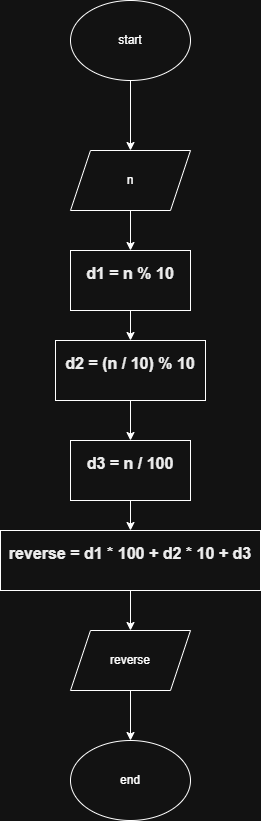

The diagram above was exported from draw.io. Its source (the exported page's mxGraphModel, read from the mxfile embedded in the PNG):
<mxGraphModel dx="1042" dy="658" grid="1" gridSize="10" guides="1" tooltips="1" connect="1" arrows="1" fold="1" page="1" pageScale="1" pageWidth="850" pageHeight="1100" math="0" shadow="0">
  <root>
    <mxCell id="0" />
    <mxCell id="1" parent="0" />
    <mxCell id="Eg7s1mbxtJ5X7Jo41kqJ-7" style="edgeStyle=orthogonalEdgeStyle;rounded=0;orthogonalLoop=1;jettySize=auto;html=1;exitX=0.5;exitY=1;exitDx=0;exitDy=0;entryX=0.5;entryY=0;entryDx=0;entryDy=0;" edge="1" parent="1" source="Eg7s1mbxtJ5X7Jo41kqJ-1" target="Eg7s1mbxtJ5X7Jo41kqJ-2">
      <mxGeometry relative="1" as="geometry" />
    </mxCell>
    <mxCell id="Eg7s1mbxtJ5X7Jo41kqJ-1" value="start" style="ellipse;whiteSpace=wrap;html=1;" vertex="1" parent="1">
      <mxGeometry x="350" y="30" width="120" height="80" as="geometry" />
    </mxCell>
    <mxCell id="Eg7s1mbxtJ5X7Jo41kqJ-8" style="edgeStyle=orthogonalEdgeStyle;rounded=0;orthogonalLoop=1;jettySize=auto;html=1;exitX=0.5;exitY=1;exitDx=0;exitDy=0;entryX=0.5;entryY=0;entryDx=0;entryDy=0;" edge="1" parent="1" source="Eg7s1mbxtJ5X7Jo41kqJ-2" target="Eg7s1mbxtJ5X7Jo41kqJ-3">
      <mxGeometry relative="1" as="geometry" />
    </mxCell>
    <mxCell id="Eg7s1mbxtJ5X7Jo41kqJ-2" value="n" style="shape=parallelogram;perimeter=parallelogramPerimeter;whiteSpace=wrap;html=1;fixedSize=1;" vertex="1" parent="1">
      <mxGeometry x="350" y="180" width="120" height="60" as="geometry" />
    </mxCell>
    <mxCell id="Eg7s1mbxtJ5X7Jo41kqJ-9" style="edgeStyle=orthogonalEdgeStyle;rounded=0;orthogonalLoop=1;jettySize=auto;html=1;exitX=0.5;exitY=1;exitDx=0;exitDy=0;entryX=0.5;entryY=0;entryDx=0;entryDy=0;" edge="1" parent="1" source="Eg7s1mbxtJ5X7Jo41kqJ-3" target="Eg7s1mbxtJ5X7Jo41kqJ-4">
      <mxGeometry relative="1" as="geometry" />
    </mxCell>
    <mxCell id="Eg7s1mbxtJ5X7Jo41kqJ-3" value="&#10;&lt;strong style=&quot;box-sizing: border-box; margin: 0px; padding: 0px; font-weight: bolder; color: rgb(0, 0, 0); font-family: Arial, sans-serif; font-size: 16px; font-style: normal; font-variant-ligatures: normal; font-variant-caps: normal; letter-spacing: normal; orphans: 2; text-align: start; text-indent: 0px; text-transform: none; widows: 2; word-spacing: 0px; -webkit-text-stroke-width: 0px; white-space: pre-wrap; background-color: rgb(255, 255, 255); text-decoration-thickness: initial; text-decoration-style: initial; text-decoration-color: initial;&quot;&gt;d1 = n % 10&lt;/strong&gt;&#10;&#10;" style="rounded=0;whiteSpace=wrap;html=1;" vertex="1" parent="1">
      <mxGeometry x="350" y="280" width="120" height="60" as="geometry" />
    </mxCell>
    <mxCell id="Eg7s1mbxtJ5X7Jo41kqJ-10" style="edgeStyle=orthogonalEdgeStyle;rounded=0;orthogonalLoop=1;jettySize=auto;html=1;exitX=0.5;exitY=1;exitDx=0;exitDy=0;entryX=0.5;entryY=0;entryDx=0;entryDy=0;" edge="1" parent="1" source="Eg7s1mbxtJ5X7Jo41kqJ-4" target="Eg7s1mbxtJ5X7Jo41kqJ-5">
      <mxGeometry relative="1" as="geometry" />
    </mxCell>
    <mxCell id="Eg7s1mbxtJ5X7Jo41kqJ-4" value="&#10;&lt;strong style=&quot;box-sizing: border-box; margin: 0px; padding: 0px; font-weight: bolder; color: rgb(0, 0, 0); font-family: Arial, sans-serif; font-size: 16px; font-style: normal; font-variant-ligatures: normal; font-variant-caps: normal; letter-spacing: normal; orphans: 2; text-align: start; text-indent: 0px; text-transform: none; widows: 2; word-spacing: 0px; -webkit-text-stroke-width: 0px; white-space: pre-wrap; background-color: rgb(255, 255, 255); text-decoration-thickness: initial; text-decoration-style: initial; text-decoration-color: initial;&quot;&gt;d2 = (n / 10) % 10&lt;/strong&gt;&#10;&#10;" style="rounded=0;whiteSpace=wrap;html=1;" vertex="1" parent="1">
      <mxGeometry x="335" y="370" width="150" height="60" as="geometry" />
    </mxCell>
    <mxCell id="Eg7s1mbxtJ5X7Jo41kqJ-11" style="edgeStyle=orthogonalEdgeStyle;rounded=0;orthogonalLoop=1;jettySize=auto;html=1;exitX=0.5;exitY=1;exitDx=0;exitDy=0;entryX=0.5;entryY=0;entryDx=0;entryDy=0;" edge="1" parent="1" source="Eg7s1mbxtJ5X7Jo41kqJ-5" target="Eg7s1mbxtJ5X7Jo41kqJ-6">
      <mxGeometry relative="1" as="geometry" />
    </mxCell>
    <mxCell id="Eg7s1mbxtJ5X7Jo41kqJ-5" value="&#10;&lt;strong style=&quot;box-sizing: border-box; margin: 0px; padding: 0px; font-weight: bolder; color: rgb(0, 0, 0); font-family: Arial, sans-serif; font-size: 16px; font-style: normal; font-variant-ligatures: normal; font-variant-caps: normal; letter-spacing: normal; orphans: 2; text-align: start; text-indent: 0px; text-transform: none; widows: 2; word-spacing: 0px; -webkit-text-stroke-width: 0px; white-space: pre-wrap; background-color: rgb(255, 255, 255); text-decoration-thickness: initial; text-decoration-style: initial; text-decoration-color: initial;&quot;&gt;d3 = n / 100&lt;/strong&gt;&#10;&#10;" style="rounded=0;whiteSpace=wrap;html=1;" vertex="1" parent="1">
      <mxGeometry x="350" y="470" width="120" height="60" as="geometry" />
    </mxCell>
    <mxCell id="Eg7s1mbxtJ5X7Jo41kqJ-14" style="edgeStyle=orthogonalEdgeStyle;rounded=0;orthogonalLoop=1;jettySize=auto;html=1;exitX=0.5;exitY=1;exitDx=0;exitDy=0;entryX=0.5;entryY=0;entryDx=0;entryDy=0;" edge="1" parent="1" source="Eg7s1mbxtJ5X7Jo41kqJ-6" target="Eg7s1mbxtJ5X7Jo41kqJ-12">
      <mxGeometry relative="1" as="geometry" />
    </mxCell>
    <mxCell id="Eg7s1mbxtJ5X7Jo41kqJ-6" value="&#10;&lt;strong style=&quot;box-sizing: border-box; margin: 0px; padding: 0px; font-weight: bolder; color: rgb(0, 0, 0); font-family: Arial, sans-serif; font-size: 16px; font-style: normal; font-variant-ligatures: normal; font-variant-caps: normal; letter-spacing: normal; orphans: 2; text-align: start; text-indent: 0px; text-transform: none; widows: 2; word-spacing: 0px; -webkit-text-stroke-width: 0px; white-space: pre-wrap; background-color: rgb(255, 255, 255); text-decoration-thickness: initial; text-decoration-style: initial; text-decoration-color: initial;&quot;&gt;reverse = d1 * 100 + d2 * 10 + d3&lt;/strong&gt;&#10;&#10;" style="rounded=0;whiteSpace=wrap;html=1;" vertex="1" parent="1">
      <mxGeometry x="280" y="560" width="260" height="60" as="geometry" />
    </mxCell>
    <mxCell id="Eg7s1mbxtJ5X7Jo41kqJ-15" style="edgeStyle=orthogonalEdgeStyle;rounded=0;orthogonalLoop=1;jettySize=auto;html=1;exitX=0.5;exitY=1;exitDx=0;exitDy=0;entryX=0.5;entryY=0;entryDx=0;entryDy=0;" edge="1" parent="1" source="Eg7s1mbxtJ5X7Jo41kqJ-12" target="Eg7s1mbxtJ5X7Jo41kqJ-13">
      <mxGeometry relative="1" as="geometry" />
    </mxCell>
    <mxCell id="Eg7s1mbxtJ5X7Jo41kqJ-12" value="reverse" style="shape=parallelogram;perimeter=parallelogramPerimeter;whiteSpace=wrap;html=1;fixedSize=1;" vertex="1" parent="1">
      <mxGeometry x="350" y="660" width="120" height="60" as="geometry" />
    </mxCell>
    <mxCell id="Eg7s1mbxtJ5X7Jo41kqJ-13" value="end" style="ellipse;whiteSpace=wrap;html=1;" vertex="1" parent="1">
      <mxGeometry x="350" y="770" width="120" height="80" as="geometry" />
    </mxCell>
  </root>
</mxGraphModel>